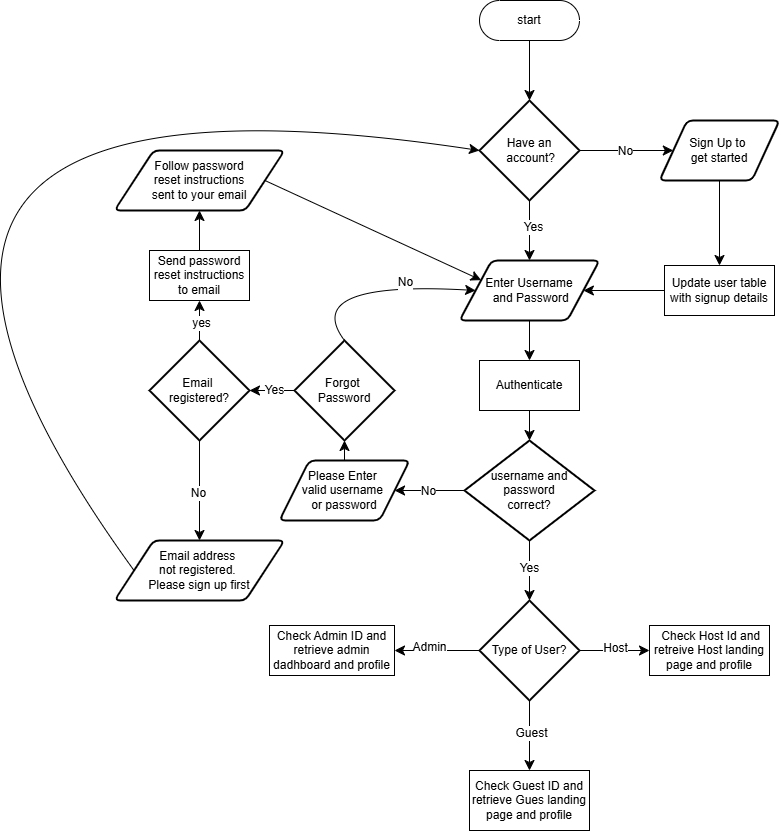

The diagram above was exported from draw.io. Its source (the exported page's mxGraphModel, read from the mxfile embedded in the PNG):
<mxGraphModel dx="1777" dy="579" grid="1" gridSize="10" guides="1" tooltips="1" connect="1" arrows="1" fold="1" page="1" pageScale="1" pageWidth="1169" pageHeight="827" background="none" math="0" shadow="0">
  <root>
    <mxCell id="0" />
    <mxCell id="1" parent="0" />
    <mxCell id="Ai7VSkSFS8rpBt_xgT5Y-57" value="start" style="html=1;dashed=0;whiteSpace=wrap;shape=mxgraph.dfd.start" vertex="1" parent="1">
      <mxGeometry x="230" y="40" width="100" height="40" as="geometry" />
    </mxCell>
    <mxCell id="Ai7VSkSFS8rpBt_xgT5Y-62" style="edgeStyle=none;curved=1;rounded=0;orthogonalLoop=1;jettySize=auto;html=1;exitX=0.5;exitY=1;exitDx=0;exitDy=0;exitPerimeter=0;entryX=0.5;entryY=0;entryDx=0;entryDy=0;fontSize=12;startSize=8;endSize=8;" edge="1" parent="1" source="Ai7VSkSFS8rpBt_xgT5Y-59" target="Ai7VSkSFS8rpBt_xgT5Y-61">
      <mxGeometry relative="1" as="geometry" />
    </mxCell>
    <mxCell id="Ai7VSkSFS8rpBt_xgT5Y-63" value="Yes" style="edgeLabel;html=1;align=center;verticalAlign=middle;resizable=0;points=[];fontSize=12;" vertex="1" connectable="0" parent="Ai7VSkSFS8rpBt_xgT5Y-62">
      <mxGeometry x="-0.14" y="3" relative="1" as="geometry">
        <mxPoint as="offset" />
      </mxGeometry>
    </mxCell>
    <mxCell id="Ai7VSkSFS8rpBt_xgT5Y-65" style="edgeStyle=none;curved=1;rounded=0;orthogonalLoop=1;jettySize=auto;html=1;exitX=1;exitY=0.5;exitDx=0;exitDy=0;exitPerimeter=0;fontSize=12;startSize=8;endSize=8;" edge="1" parent="1" source="Ai7VSkSFS8rpBt_xgT5Y-59" target="Ai7VSkSFS8rpBt_xgT5Y-64">
      <mxGeometry relative="1" as="geometry" />
    </mxCell>
    <mxCell id="Ai7VSkSFS8rpBt_xgT5Y-66" value="No" style="edgeLabel;html=1;align=center;verticalAlign=middle;resizable=0;points=[];fontSize=12;" vertex="1" connectable="0" parent="Ai7VSkSFS8rpBt_xgT5Y-65">
      <mxGeometry x="-0.047" relative="1" as="geometry">
        <mxPoint as="offset" />
      </mxGeometry>
    </mxCell>
    <mxCell id="Ai7VSkSFS8rpBt_xgT5Y-59" value="Have an&lt;div&gt;&amp;nbsp;account?&lt;/div&gt;" style="strokeWidth=2;html=1;shape=mxgraph.flowchart.decision;whiteSpace=wrap;" vertex="1" parent="1">
      <mxGeometry x="230" y="140" width="100" height="100" as="geometry" />
    </mxCell>
    <mxCell id="Ai7VSkSFS8rpBt_xgT5Y-60" style="edgeStyle=none;curved=1;rounded=0;orthogonalLoop=1;jettySize=auto;html=1;exitX=0.5;exitY=0.5;exitDx=0;exitDy=20;exitPerimeter=0;entryX=0.5;entryY=0;entryDx=0;entryDy=0;entryPerimeter=0;fontSize=12;startSize=8;endSize=8;" edge="1" parent="1" source="Ai7VSkSFS8rpBt_xgT5Y-57" target="Ai7VSkSFS8rpBt_xgT5Y-59">
      <mxGeometry relative="1" as="geometry" />
    </mxCell>
    <mxCell id="Ai7VSkSFS8rpBt_xgT5Y-69" style="edgeStyle=none;curved=1;rounded=0;orthogonalLoop=1;jettySize=auto;html=1;exitX=0.5;exitY=1;exitDx=0;exitDy=0;entryX=0.5;entryY=0;entryDx=0;entryDy=0;fontSize=12;startSize=8;endSize=8;" edge="1" parent="1" source="Ai7VSkSFS8rpBt_xgT5Y-61" target="Ai7VSkSFS8rpBt_xgT5Y-68">
      <mxGeometry relative="1" as="geometry" />
    </mxCell>
    <mxCell id="Ai7VSkSFS8rpBt_xgT5Y-61" value="Enter Username&lt;div&gt;&amp;nbsp;and Password&lt;/div&gt;" style="shape=parallelogram;html=1;strokeWidth=2;perimeter=parallelogramPerimeter;whiteSpace=wrap;rounded=1;arcSize=12;size=0.23;" vertex="1" parent="1">
      <mxGeometry x="210" y="300" width="140" height="60" as="geometry" />
    </mxCell>
    <mxCell id="Ai7VSkSFS8rpBt_xgT5Y-91" style="edgeStyle=none;curved=1;rounded=0;orthogonalLoop=1;jettySize=auto;html=1;exitX=0.5;exitY=1;exitDx=0;exitDy=0;entryX=0.5;entryY=0;entryDx=0;entryDy=0;fontSize=12;startSize=8;endSize=8;" edge="1" parent="1" source="Ai7VSkSFS8rpBt_xgT5Y-64" target="Ai7VSkSFS8rpBt_xgT5Y-90">
      <mxGeometry relative="1" as="geometry" />
    </mxCell>
    <mxCell id="Ai7VSkSFS8rpBt_xgT5Y-64" value="&lt;span style=&quot;background-color: transparent; color: light-dark(rgb(0, 0, 0), rgb(255, 255, 255));&quot;&gt;Sign Up to&amp;nbsp;&lt;/span&gt;&lt;div&gt;&lt;div&gt;get started&lt;/div&gt;&lt;/div&gt;" style="shape=parallelogram;html=1;strokeWidth=2;perimeter=parallelogramPerimeter;whiteSpace=wrap;rounded=1;arcSize=12;size=0.23;" vertex="1" parent="1">
      <mxGeometry x="410" y="160" width="120" height="60" as="geometry" />
    </mxCell>
    <mxCell id="Ai7VSkSFS8rpBt_xgT5Y-68" value="Authenticate" style="html=1;dashed=0;whiteSpace=wrap;" vertex="1" parent="1">
      <mxGeometry x="230" y="400" width="100" height="50" as="geometry" />
    </mxCell>
    <mxCell id="Ai7VSkSFS8rpBt_xgT5Y-73" style="edgeStyle=none;curved=1;rounded=0;orthogonalLoop=1;jettySize=auto;html=1;exitX=0;exitY=0.5;exitDx=0;exitDy=0;exitPerimeter=0;entryX=1;entryY=0.5;entryDx=0;entryDy=0;fontSize=12;startSize=8;endSize=8;" edge="1" parent="1" source="Ai7VSkSFS8rpBt_xgT5Y-70" target="Ai7VSkSFS8rpBt_xgT5Y-72">
      <mxGeometry relative="1" as="geometry" />
    </mxCell>
    <mxCell id="Ai7VSkSFS8rpBt_xgT5Y-78" value="No" style="edgeLabel;html=1;align=center;verticalAlign=middle;resizable=0;points=[];fontSize=12;" vertex="1" connectable="0" parent="Ai7VSkSFS8rpBt_xgT5Y-73">
      <mxGeometry x="0.0465" relative="1" as="geometry">
        <mxPoint as="offset" />
      </mxGeometry>
    </mxCell>
    <mxCell id="Ai7VSkSFS8rpBt_xgT5Y-76" style="edgeStyle=none;curved=1;rounded=0;orthogonalLoop=1;jettySize=auto;html=1;exitX=0.5;exitY=1;exitDx=0;exitDy=0;exitPerimeter=0;fontSize=12;startSize=8;endSize=8;entryX=0.5;entryY=0;entryDx=0;entryDy=0;entryPerimeter=0;" edge="1" parent="1" source="Ai7VSkSFS8rpBt_xgT5Y-70" target="Ai7VSkSFS8rpBt_xgT5Y-80">
      <mxGeometry relative="1" as="geometry">
        <mxPoint x="290" y="620" as="targetPoint" />
      </mxGeometry>
    </mxCell>
    <mxCell id="Ai7VSkSFS8rpBt_xgT5Y-77" value="Yes" style="edgeLabel;html=1;align=center;verticalAlign=middle;resizable=0;points=[];fontSize=12;" vertex="1" connectable="0" parent="Ai7VSkSFS8rpBt_xgT5Y-76">
      <mxGeometry x="-0.0933" y="-1" relative="1" as="geometry">
        <mxPoint as="offset" />
      </mxGeometry>
    </mxCell>
    <mxCell id="Ai7VSkSFS8rpBt_xgT5Y-70" value="username and&lt;div&gt;password&lt;/div&gt;&lt;div&gt;correct?&lt;/div&gt;" style="strokeWidth=2;html=1;shape=mxgraph.flowchart.decision;whiteSpace=wrap;" vertex="1" parent="1">
      <mxGeometry x="215" y="480" width="130" height="100" as="geometry" />
    </mxCell>
    <mxCell id="Ai7VSkSFS8rpBt_xgT5Y-71" style="edgeStyle=none;curved=1;rounded=0;orthogonalLoop=1;jettySize=auto;html=1;exitX=0.5;exitY=1;exitDx=0;exitDy=0;entryX=0.5;entryY=0;entryDx=0;entryDy=0;entryPerimeter=0;fontSize=12;startSize=8;endSize=8;" edge="1" parent="1" source="Ai7VSkSFS8rpBt_xgT5Y-68" target="Ai7VSkSFS8rpBt_xgT5Y-70">
      <mxGeometry relative="1" as="geometry" />
    </mxCell>
    <mxCell id="Ai7VSkSFS8rpBt_xgT5Y-72" value="Please Enter&amp;nbsp;&lt;div&gt;valid username&amp;nbsp;&lt;div&gt;or password&lt;/div&gt;&lt;/div&gt;" style="shape=parallelogram;html=1;strokeWidth=2;perimeter=parallelogramPerimeter;whiteSpace=wrap;rounded=1;arcSize=12;size=0.23;" vertex="1" parent="1">
      <mxGeometry x="30" y="500" width="130" height="60" as="geometry" />
    </mxCell>
    <mxCell id="Ai7VSkSFS8rpBt_xgT5Y-82" style="edgeStyle=none;curved=1;rounded=0;orthogonalLoop=1;jettySize=auto;html=1;exitX=0;exitY=0.5;exitDx=0;exitDy=0;exitPerimeter=0;entryX=1;entryY=0.5;entryDx=0;entryDy=0;fontSize=12;startSize=8;endSize=8;" edge="1" parent="1" source="Ai7VSkSFS8rpBt_xgT5Y-80" target="Ai7VSkSFS8rpBt_xgT5Y-81">
      <mxGeometry relative="1" as="geometry" />
    </mxCell>
    <mxCell id="Ai7VSkSFS8rpBt_xgT5Y-83" value="Admin" style="edgeLabel;html=1;align=center;verticalAlign=middle;resizable=0;points=[];fontSize=12;" vertex="1" connectable="0" parent="Ai7VSkSFS8rpBt_xgT5Y-82">
      <mxGeometry x="0.2" y="-4" relative="1" as="geometry">
        <mxPoint as="offset" />
      </mxGeometry>
    </mxCell>
    <mxCell id="Ai7VSkSFS8rpBt_xgT5Y-85" style="edgeStyle=none;curved=1;rounded=0;orthogonalLoop=1;jettySize=auto;html=1;exitX=1;exitY=0.5;exitDx=0;exitDy=0;exitPerimeter=0;entryX=0;entryY=0.5;entryDx=0;entryDy=0;fontSize=12;startSize=8;endSize=8;" edge="1" parent="1" source="Ai7VSkSFS8rpBt_xgT5Y-80" target="Ai7VSkSFS8rpBt_xgT5Y-84">
      <mxGeometry relative="1" as="geometry" />
    </mxCell>
    <mxCell id="Ai7VSkSFS8rpBt_xgT5Y-86" value="Host&lt;div&gt;&lt;br&gt;&lt;/div&gt;" style="edgeLabel;html=1;align=center;verticalAlign=middle;resizable=0;points=[];fontSize=12;" vertex="1" connectable="0" parent="Ai7VSkSFS8rpBt_xgT5Y-85">
      <mxGeometry x="-0.0114" y="-4" relative="1" as="geometry">
        <mxPoint as="offset" />
      </mxGeometry>
    </mxCell>
    <mxCell id="Ai7VSkSFS8rpBt_xgT5Y-88" style="edgeStyle=none;curved=1;rounded=0;orthogonalLoop=1;jettySize=auto;html=1;exitX=0.5;exitY=1;exitDx=0;exitDy=0;exitPerimeter=0;fontSize=12;startSize=8;endSize=8;" edge="1" parent="1" source="Ai7VSkSFS8rpBt_xgT5Y-80" target="Ai7VSkSFS8rpBt_xgT5Y-87">
      <mxGeometry relative="1" as="geometry" />
    </mxCell>
    <mxCell id="Ai7VSkSFS8rpBt_xgT5Y-89" value="Guest" style="edgeLabel;html=1;align=center;verticalAlign=middle;resizable=0;points=[];fontSize=12;" vertex="1" connectable="0" parent="Ai7VSkSFS8rpBt_xgT5Y-88">
      <mxGeometry x="-0.0733" y="1" relative="1" as="geometry">
        <mxPoint as="offset" />
      </mxGeometry>
    </mxCell>
    <mxCell id="Ai7VSkSFS8rpBt_xgT5Y-80" value="Type of User?" style="strokeWidth=2;html=1;shape=mxgraph.flowchart.decision;whiteSpace=wrap;" vertex="1" parent="1">
      <mxGeometry x="230" y="640" width="100" height="100" as="geometry" />
    </mxCell>
    <mxCell id="Ai7VSkSFS8rpBt_xgT5Y-81" value="Check Admin ID and retrieve admin dadhboard and profile" style="html=1;dashed=0;whiteSpace=wrap;" vertex="1" parent="1">
      <mxGeometry x="20" y="665" width="125" height="50" as="geometry" />
    </mxCell>
    <mxCell id="Ai7VSkSFS8rpBt_xgT5Y-84" value="&amp;nbsp;Check Host Id and retreive Host landing page and profile" style="html=1;dashed=0;whiteSpace=wrap;" vertex="1" parent="1">
      <mxGeometry x="400" y="665" width="120" height="50" as="geometry" />
    </mxCell>
    <mxCell id="Ai7VSkSFS8rpBt_xgT5Y-87" value="Check Guest ID and retrieve Gues landing page and profile" style="html=1;dashed=0;whiteSpace=wrap;" vertex="1" parent="1">
      <mxGeometry x="220" y="810" width="120" height="60" as="geometry" />
    </mxCell>
    <mxCell id="Ai7VSkSFS8rpBt_xgT5Y-92" style="edgeStyle=none;curved=1;rounded=0;orthogonalLoop=1;jettySize=auto;html=1;exitX=0;exitY=0.5;exitDx=0;exitDy=0;entryX=1;entryY=0.5;entryDx=0;entryDy=0;fontSize=12;startSize=8;endSize=8;" edge="1" parent="1" source="Ai7VSkSFS8rpBt_xgT5Y-90" target="Ai7VSkSFS8rpBt_xgT5Y-61">
      <mxGeometry relative="1" as="geometry" />
    </mxCell>
    <mxCell id="Ai7VSkSFS8rpBt_xgT5Y-90" value="Update user table with signup details" style="html=1;dashed=0;whiteSpace=wrap;" vertex="1" parent="1">
      <mxGeometry x="415" y="305" width="110" height="50" as="geometry" />
    </mxCell>
    <mxCell id="Ai7VSkSFS8rpBt_xgT5Y-95" style="edgeStyle=none;curved=1;rounded=0;orthogonalLoop=1;jettySize=auto;html=1;exitX=0.5;exitY=0;exitDx=0;exitDy=0;exitPerimeter=0;entryX=0;entryY=0.5;entryDx=0;entryDy=0;fontSize=12;startSize=8;endSize=8;" edge="1" parent="1" source="Ai7VSkSFS8rpBt_xgT5Y-93" target="Ai7VSkSFS8rpBt_xgT5Y-61">
      <mxGeometry relative="1" as="geometry">
        <Array as="points">
          <mxPoint x="50" y="320" />
        </Array>
      </mxGeometry>
    </mxCell>
    <mxCell id="Ai7VSkSFS8rpBt_xgT5Y-96" value="No" style="edgeLabel;html=1;align=center;verticalAlign=middle;resizable=0;points=[];fontSize=12;" vertex="1" connectable="0" parent="Ai7VSkSFS8rpBt_xgT5Y-95">
      <mxGeometry x="0.4317" y="4" relative="1" as="geometry">
        <mxPoint as="offset" />
      </mxGeometry>
    </mxCell>
    <mxCell id="Ai7VSkSFS8rpBt_xgT5Y-98" style="edgeStyle=none;curved=1;rounded=0;orthogonalLoop=1;jettySize=auto;html=1;exitX=0;exitY=0.5;exitDx=0;exitDy=0;exitPerimeter=0;entryX=1;entryY=0.5;entryDx=0;entryDy=0;fontSize=12;startSize=8;endSize=8;" edge="1" parent="1" source="Ai7VSkSFS8rpBt_xgT5Y-100">
      <mxGeometry relative="1" as="geometry">
        <mxPoint x="-70" y="430" as="targetPoint" />
      </mxGeometry>
    </mxCell>
    <mxCell id="Ai7VSkSFS8rpBt_xgT5Y-93" value="Forgot&amp;nbsp;&lt;div&gt;Password&lt;/div&gt;" style="strokeWidth=2;html=1;shape=mxgraph.flowchart.decision;whiteSpace=wrap;" vertex="1" parent="1">
      <mxGeometry x="45" y="380" width="100" height="100" as="geometry" />
    </mxCell>
    <mxCell id="Ai7VSkSFS8rpBt_xgT5Y-94" style="edgeStyle=none;curved=1;rounded=0;orthogonalLoop=1;jettySize=auto;html=1;exitX=0.5;exitY=0;exitDx=0;exitDy=0;entryX=0.5;entryY=1;entryDx=0;entryDy=0;entryPerimeter=0;fontSize=12;startSize=8;endSize=8;" edge="1" parent="1" source="Ai7VSkSFS8rpBt_xgT5Y-72" target="Ai7VSkSFS8rpBt_xgT5Y-93">
      <mxGeometry relative="1" as="geometry" />
    </mxCell>
    <mxCell id="Ai7VSkSFS8rpBt_xgT5Y-101" value="" style="edgeStyle=none;curved=1;rounded=0;orthogonalLoop=1;jettySize=auto;html=1;exitX=0;exitY=0.5;exitDx=0;exitDy=0;exitPerimeter=0;entryX=1;entryY=0.5;entryDx=0;entryDy=0;fontSize=12;startSize=8;endSize=8;" edge="1" parent="1" source="Ai7VSkSFS8rpBt_xgT5Y-93" target="Ai7VSkSFS8rpBt_xgT5Y-100">
      <mxGeometry relative="1" as="geometry">
        <mxPoint x="45" y="430" as="sourcePoint" />
        <mxPoint x="-70" y="430" as="targetPoint" />
      </mxGeometry>
    </mxCell>
    <mxCell id="Ai7VSkSFS8rpBt_xgT5Y-102" value="Yes" style="edgeLabel;html=1;align=center;verticalAlign=middle;resizable=0;points=[];fontSize=12;" vertex="1" connectable="0" parent="Ai7VSkSFS8rpBt_xgT5Y-101">
      <mxGeometry x="-0.0489" y="-1" relative="1" as="geometry">
        <mxPoint as="offset" />
      </mxGeometry>
    </mxCell>
    <mxCell id="Ai7VSkSFS8rpBt_xgT5Y-104" style="edgeStyle=none;curved=1;rounded=0;orthogonalLoop=1;jettySize=auto;html=1;exitX=0.5;exitY=0;exitDx=0;exitDy=0;exitPerimeter=0;entryX=0.5;entryY=1;entryDx=0;entryDy=0;fontSize=12;startSize=8;endSize=8;" edge="1" parent="1" source="Ai7VSkSFS8rpBt_xgT5Y-100">
      <mxGeometry relative="1" as="geometry">
        <mxPoint x="-50" y="340" as="targetPoint" />
      </mxGeometry>
    </mxCell>
    <mxCell id="Ai7VSkSFS8rpBt_xgT5Y-105" value="yes" style="edgeLabel;html=1;align=center;verticalAlign=middle;resizable=0;points=[];fontSize=12;" vertex="1" connectable="0" parent="Ai7VSkSFS8rpBt_xgT5Y-104">
      <mxGeometry x="-0.088" y="-1" relative="1" as="geometry">
        <mxPoint as="offset" />
      </mxGeometry>
    </mxCell>
    <mxCell id="Ai7VSkSFS8rpBt_xgT5Y-114" style="edgeStyle=none;curved=1;rounded=0;orthogonalLoop=1;jettySize=auto;html=1;exitX=0.5;exitY=1;exitDx=0;exitDy=0;exitPerimeter=0;entryX=0.5;entryY=0;entryDx=0;entryDy=0;fontSize=12;startSize=8;endSize=8;" edge="1" parent="1" source="Ai7VSkSFS8rpBt_xgT5Y-100" target="Ai7VSkSFS8rpBt_xgT5Y-113">
      <mxGeometry relative="1" as="geometry" />
    </mxCell>
    <mxCell id="Ai7VSkSFS8rpBt_xgT5Y-115" value="No" style="edgeLabel;html=1;align=center;verticalAlign=middle;resizable=0;points=[];fontSize=12;" vertex="1" connectable="0" parent="Ai7VSkSFS8rpBt_xgT5Y-114">
      <mxGeometry x="0.0453" y="-2" relative="1" as="geometry">
        <mxPoint as="offset" />
      </mxGeometry>
    </mxCell>
    <mxCell id="Ai7VSkSFS8rpBt_xgT5Y-100" value="Email&amp;nbsp;&lt;div&gt;registered?&lt;/div&gt;" style="strokeWidth=2;html=1;shape=mxgraph.flowchart.decision;whiteSpace=wrap;" vertex="1" parent="1">
      <mxGeometry x="-100" y="380" width="100" height="100" as="geometry" />
    </mxCell>
    <mxCell id="Ai7VSkSFS8rpBt_xgT5Y-111" style="edgeStyle=none;curved=1;rounded=0;orthogonalLoop=1;jettySize=auto;html=1;exitX=0.5;exitY=0;exitDx=0;exitDy=0;entryX=0.5;entryY=1;entryDx=0;entryDy=0;fontSize=12;startSize=8;endSize=8;" edge="1" parent="1" source="Ai7VSkSFS8rpBt_xgT5Y-106" target="Ai7VSkSFS8rpBt_xgT5Y-110">
      <mxGeometry relative="1" as="geometry" />
    </mxCell>
    <mxCell id="Ai7VSkSFS8rpBt_xgT5Y-106" value="Send password reset instructions to email" style="html=1;dashed=0;whiteSpace=wrap;" vertex="1" parent="1">
      <mxGeometry x="-100" y="290" width="100" height="50" as="geometry" />
    </mxCell>
    <mxCell id="Ai7VSkSFS8rpBt_xgT5Y-112" style="edgeStyle=none;curved=1;rounded=0;orthogonalLoop=1;jettySize=auto;html=1;exitX=1;exitY=0.5;exitDx=0;exitDy=0;entryX=0;entryY=0.25;entryDx=0;entryDy=0;fontSize=12;startSize=8;endSize=8;" edge="1" parent="1" source="Ai7VSkSFS8rpBt_xgT5Y-110" target="Ai7VSkSFS8rpBt_xgT5Y-61">
      <mxGeometry relative="1" as="geometry" />
    </mxCell>
    <mxCell id="Ai7VSkSFS8rpBt_xgT5Y-110" value="Follow password&lt;div&gt;&amp;nbsp;reset instructions&amp;nbsp;&lt;/div&gt;&lt;div&gt;sent to your email&lt;/div&gt;" style="shape=parallelogram;html=1;strokeWidth=2;perimeter=parallelogramPerimeter;whiteSpace=wrap;rounded=1;arcSize=12;size=0.23;" vertex="1" parent="1">
      <mxGeometry x="-135" y="190" width="170" height="60" as="geometry" />
    </mxCell>
    <mxCell id="Ai7VSkSFS8rpBt_xgT5Y-113" value="Email address&amp;nbsp;&lt;div&gt;not registered.&amp;nbsp;&lt;div&gt;Please sign up first&lt;/div&gt;&lt;/div&gt;" style="shape=parallelogram;html=1;strokeWidth=2;perimeter=parallelogramPerimeter;whiteSpace=wrap;rounded=1;arcSize=12;size=0.23;" vertex="1" parent="1">
      <mxGeometry x="-135" y="580" width="170" height="60" as="geometry" />
    </mxCell>
    <mxCell id="Ai7VSkSFS8rpBt_xgT5Y-116" style="edgeStyle=none;curved=1;rounded=0;orthogonalLoop=1;jettySize=auto;html=1;exitX=0;exitY=0.5;exitDx=0;exitDy=0;entryX=0;entryY=0.5;entryDx=0;entryDy=0;entryPerimeter=0;fontSize=12;startSize=8;endSize=8;" edge="1" parent="1" source="Ai7VSkSFS8rpBt_xgT5Y-113" target="Ai7VSkSFS8rpBt_xgT5Y-59">
      <mxGeometry relative="1" as="geometry">
        <Array as="points">
          <mxPoint x="-500" y="80" />
        </Array>
      </mxGeometry>
    </mxCell>
  </root>
</mxGraphModel>